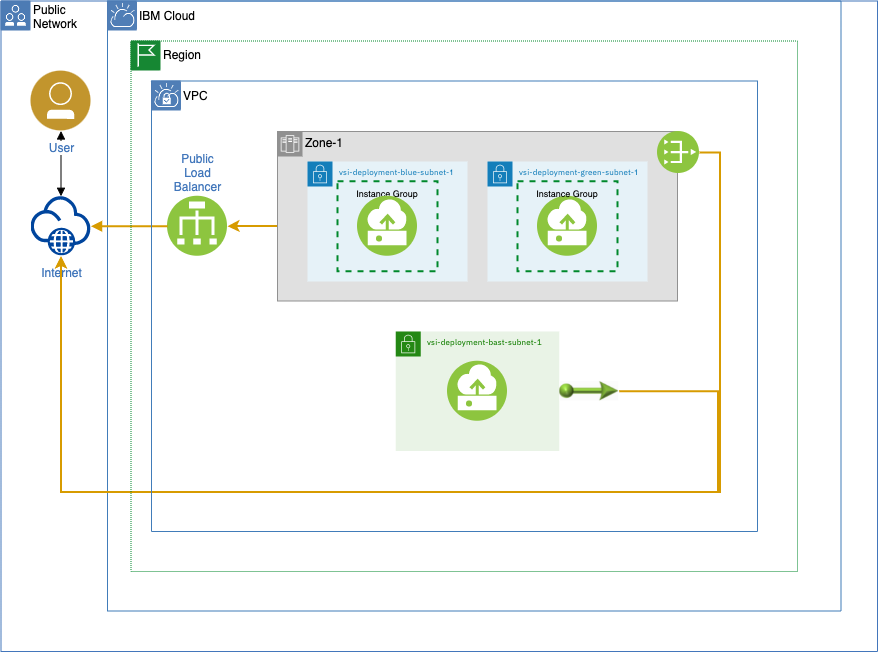

The diagram above was exported from draw.io. Its source (the exported page's mxGraphModel, read from the mxfile embedded in the PNG):
<mxGraphModel dx="1186" dy="607" grid="1" gridSize="10" guides="1" tooltips="1" connect="1" arrows="1" fold="1" page="1" pageScale="1" pageWidth="827" pageHeight="1169" math="0" shadow="0">
  <root>
    <mxCell id="wd3sX62ZgJ8_KrC33-d9-0" />
    <mxCell id="wd3sX62ZgJ8_KrC33-d9-1" parent="wd3sX62ZgJ8_KrC33-d9-0" />
    <mxCell id="HXhAtjsA5wD4Ai_ccLft-0" value="" style="swimlane;fontStyle=0;horizontal=1;collapsible=0;startSize=28;swimlaneLine=0;swimlaneFillColor=none;fillColor=none;rounded=0;whiteSpace=wrap;html=1;absoluteArcSize=1;arcSize=0;strokeColor=#4376BB;verticalAlign=top;align=left;spacingLeft=5;dashed=0;strokeWidth=1;container=1;" parent="wd3sX62ZgJ8_KrC33-d9-1" vertex="1">
      <mxGeometry x="123.5" y="149.5" width="876.5" height="650.5" as="geometry" />
    </mxCell>
    <mxCell id="HXhAtjsA5wD4Ai_ccLft-1" value="Public&lt;br&gt;Network" style="aspect=fixed;perimeter=ellipsePerimeter;html=1;align=left;shadow=0;dashed=0;labelBackgroundColor=none;fontSize=12;spacingTop=0;image;image=img/lib/ibm/vpc/PublicTag.svg;part=1;labelPosition=right;verticalLabelPosition=middle;verticalAlign=middle;" parent="HXhAtjsA5wD4Ai_ccLft-0" vertex="1">
      <mxGeometry width="30" height="30" as="geometry" />
    </mxCell>
    <mxCell id="HXhAtjsA5wD4Ai_ccLft-2" value="IBM Cloud" style="swimlane;fontStyle=0;horizontal=1;collapsible=0;startSize=28;swimlaneLine=0;swimlaneFillColor=none;fillColor=none;rounded=0;whiteSpace=wrap;html=1;absoluteArcSize=1;arcSize=12;strokeColor=#417CB9;verticalAlign=top;align=left;spacingLeft=30;spacingTop=1;dashed=0;strokeWidth=1;" parent="HXhAtjsA5wD4Ai_ccLft-0" vertex="1">
      <mxGeometry x="106.5" width="733.5" height="610" as="geometry" />
    </mxCell>
    <mxCell id="HXhAtjsA5wD4Ai_ccLft-3" value="&lt;a class=&quot;tr-name&quot; title=&quot;vsi-deployment-bast-subnet-1&quot; target=&quot;&quot; href=&quot;https://test.cloud.ibm.com/vpc-ext/network/subnet/us-south~0726-3607e57e-3a2b-4a13-a46c-a7bb7b163835/overview&quot; style=&quot;box-sizing: inherit ; cursor: pointer ; text-decoration: none ; border: 0px ; font-family: &amp;quot;ibm plex sans&amp;quot; , &amp;quot;helvetica neue&amp;quot; , &amp;quot;arial&amp;quot; , sans-serif ; font-stretch: inherit ; line-height: inherit ; font-size: 8px ; margin: 0px ; padding: 0px ; vertical-align: baseline ; letter-spacing: 0.1599999964237213px&quot;&gt;&lt;span class=&quot;tr-name&quot; style=&quot;box-sizing: inherit ; border: 0px ; font-family: inherit ; font-style: inherit ; font-stretch: inherit ; line-height: inherit ; margin: 0px ; padding: 0px ; vertical-align: baseline ; font-size: 8px&quot;&gt;vsi-deployment-bast-subnet-1&lt;/span&gt;&lt;/a&gt;" style="points=[[0,0],[0.25,0],[0.5,0],[0.75,0],[1,0],[1,0.25],[1,0.5],[1,0.75],[1,1],[0.75,1],[0.5,1],[0.25,1],[0,1],[0,0.75],[0,0.5],[0,0.25]];outlineConnect=0;gradientColor=none;html=1;whiteSpace=wrap;fontSize=8;fontStyle=0;shape=mxgraph.aws4.group;grIcon=mxgraph.aws4.group_security_group;grStroke=0;strokeColor=#248814;fillColor=#E9F3E6;verticalAlign=top;align=left;spacingLeft=30;fontColor=#248814;dashed=0;" parent="HXhAtjsA5wD4Ai_ccLft-2" vertex="1">
      <mxGeometry x="288.25" y="330.5" width="163.5" height="119.5" as="geometry" />
    </mxCell>
    <mxCell id="HXhAtjsA5wD4Ai_ccLft-4" value="" style="aspect=fixed;perimeter=ellipsePerimeter;html=1;align=center;shadow=0;dashed=0;fontColor=#4277BB;labelBackgroundColor=#ffffff;fontSize=12;spacingTop=3;image;image=img/lib/ibm/vpc/CloudTag.svg;part=1;" parent="HXhAtjsA5wD4Ai_ccLft-2" vertex="1">
      <mxGeometry width="30" height="30" as="geometry" />
    </mxCell>
    <mxCell id="HXhAtjsA5wD4Ai_ccLft-11" style="edgeStyle=orthogonalEdgeStyle;rounded=0;orthogonalLoop=1;jettySize=auto;html=1;entryX=1;entryY=0.5;entryDx=0;entryDy=0;fontSize=8;gradientColor=#ffa500;fillColor=#ffcd28;strokeColor=#d79b00;strokeWidth=2;" parent="HXhAtjsA5wD4Ai_ccLft-2" source="HXhAtjsA5wD4Ai_ccLft-12" target="HXhAtjsA5wD4Ai_ccLft-18" edge="1">
      <mxGeometry relative="1" as="geometry">
        <Array as="points">
          <mxPoint x="130" y="225" />
          <mxPoint x="130" y="225" />
        </Array>
      </mxGeometry>
    </mxCell>
    <mxCell id="HXhAtjsA5wD4Ai_ccLft-12" value="Zone-1" style="shape=mxgraph.ibm.box;prType=zone;fontStyle=0;verticalAlign=top;align=left;spacingLeft=32;spacingTop=4;fillColor=#E0E0E0;rounded=0;whiteSpace=wrap;html=1;strokeColor=#919191;strokeWidth=1;dashed=0;container=1;spacing=-4;collapsible=0;expand=0;recursiveResize=0;" parent="HXhAtjsA5wD4Ai_ccLft-2" vertex="1">
      <mxGeometry x="170" y="130.5" width="400" height="169.5" as="geometry" />
    </mxCell>
    <mxCell id="HXhAtjsA5wD4Ai_ccLft-13" value="&lt;span class=&quot;tr-name&quot; style=&quot;box-sizing: inherit ; cursor: pointer ; text-decoration: none ; border: 0px ; font-family: inherit ; font-stretch: inherit ; line-height: inherit ; font-size: 8px ; margin: 0px ; padding: 0px ; vertical-align: baseline ; letter-spacing: 0.1599999964237213px ; font-style: inherit&quot;&gt;&lt;a class=&quot;tr-name&quot; title=&quot;vsi-deployment-rolling-subnet-1&quot; target=&quot;&quot; href=&quot;https://test.cloud.ibm.com/vpc-ext/network/subnet/us-south~0726-09902df0-a621-4596-ad9c-ff6c4472cf81/overview&quot; style=&quot;box-sizing: inherit ; cursor: pointer ; text-decoration: none ; border: 0px ; font-family: &amp;quot;ibm plex sans&amp;quot; , &amp;quot;helvetica neue&amp;quot; , &amp;quot;arial&amp;quot; , sans-serif ; font-stretch: inherit ; line-height: inherit ; font-size: 8px ; margin: 0px ; padding: 0px ; vertical-align: baseline ; letter-spacing: 0.1599999964237213px&quot;&gt;vsi-deployment-blue-subnet-&lt;/a&gt;1&lt;/span&gt;" style="points=[[0,0],[0.25,0],[0.5,0],[0.75,0],[1,0],[1,0.25],[1,0.5],[1,0.75],[1,1],[0.75,1],[0.5,1],[0.25,1],[0,1],[0,0.75],[0,0.5],[0,0.25]];outlineConnect=0;gradientColor=none;html=1;whiteSpace=wrap;fontSize=8;fontStyle=0;shape=mxgraph.aws4.group;grIcon=mxgraph.aws4.group_security_group;grStroke=0;strokeColor=#147EBA;fillColor=#E6F2F8;verticalAlign=top;align=left;spacingLeft=30;fontColor=#147EBA;dashed=0;" parent="HXhAtjsA5wD4Ai_ccLft-12" vertex="1">
      <mxGeometry x="30" y="30" width="160" height="120" as="geometry" />
    </mxCell>
    <mxCell id="HXhAtjsA5wD4Ai_ccLft-14" value="&lt;span class=&quot;tr-name&quot; style=&quot;box-sizing: inherit ; cursor: pointer ; text-decoration: none ; border: 0px ; font-family: inherit ; font-stretch: inherit ; line-height: inherit ; font-size: 8px ; margin: 0px ; padding: 0px ; vertical-align: baseline ; letter-spacing: 0.1599999964237213px ; font-style: inherit&quot;&gt;&lt;a class=&quot;tr-name&quot; title=&quot;vsi-deployment-rolling-subnet-1&quot; target=&quot;&quot; href=&quot;https://test.cloud.ibm.com/vpc-ext/network/subnet/us-south~0726-09902df0-a621-4596-ad9c-ff6c4472cf81/overview&quot; style=&quot;box-sizing: inherit ; cursor: pointer ; text-decoration: none ; border: 0px ; font-family: &amp;quot;ibm plex sans&amp;quot; , &amp;quot;helvetica neue&amp;quot; , &amp;quot;arial&amp;quot; , sans-serif ; font-stretch: inherit ; line-height: inherit ; font-size: 8px ; margin: 0px ; padding: 0px ; vertical-align: baseline ; letter-spacing: 0.1599999964237213px&quot;&gt;vsi-deployment-green-subnet-&lt;/a&gt;1&lt;/span&gt;" style="points=[[0,0],[0.25,0],[0.5,0],[0.75,0],[1,0],[1,0.25],[1,0.5],[1,0.75],[1,1],[0.75,1],[0.5,1],[0.25,1],[0,1],[0,0.75],[0,0.5],[0,0.25]];outlineConnect=0;gradientColor=none;html=1;whiteSpace=wrap;fontSize=8;fontStyle=0;shape=mxgraph.aws4.group;grIcon=mxgraph.aws4.group_security_group;grStroke=0;strokeColor=#147EBA;fillColor=#E6F2F8;verticalAlign=top;align=left;spacingLeft=30;fontColor=#147EBA;dashed=0;" parent="HXhAtjsA5wD4Ai_ccLft-12" vertex="1">
      <mxGeometry x="210" y="30" width="160" height="120" as="geometry" />
    </mxCell>
    <mxCell id="HXhAtjsA5wD4Ai_ccLft-15" value="" style="aspect=fixed;perimeter=ellipsePerimeter;html=1;align=center;shadow=0;dashed=0;fontColor=#4277BB;labelBackgroundColor=#ffffff;fontSize=12;spacingTop=3;image;image=img/lib/ibm/vpc/Instance.svg;" parent="HXhAtjsA5wD4Ai_ccLft-12" vertex="1">
      <mxGeometry x="260" y="64.75" width="60" height="60" as="geometry" />
    </mxCell>
    <mxCell id="HXhAtjsA5wD4Ai_ccLft-16" value="" style="aspect=fixed;perimeter=ellipsePerimeter;html=1;align=center;shadow=0;dashed=0;fontColor=#4277BB;labelBackgroundColor=#ffffff;fontSize=12;spacingTop=3;image;image=img/lib/ibm/vpc/PublicGateway.svg;" parent="HXhAtjsA5wD4Ai_ccLft-12" vertex="1">
      <mxGeometry x="380" width="42" height="42" as="geometry" />
    </mxCell>
    <mxCell id="zvhFffyLzkiHAf78U90u-0" value="&lt;font style=&quot;font-size: 9px ; line-height: 100%&quot;&gt;Instance Group&lt;/font&gt;" style="fontStyle=0;verticalAlign=top;align=center;spacingTop=-2;fillColor=none;rounded=0;whiteSpace=wrap;html=1;strokeColor=#00882B;strokeWidth=2;dashed=1;container=1;collapsible=0;expand=0;recursiveResize=0;" vertex="1" parent="HXhAtjsA5wD4Ai_ccLft-12">
      <mxGeometry x="60" y="49.75" width="100" height="90" as="geometry" />
    </mxCell>
    <mxCell id="zvhFffyLzkiHAf78U90u-1" value="&lt;font style=&quot;font-size: 9px ; line-height: 100%&quot;&gt;Instance Group&lt;/font&gt;" style="fontStyle=0;verticalAlign=top;align=center;spacingTop=-2;fillColor=none;rounded=0;whiteSpace=wrap;html=1;strokeColor=#00882B;strokeWidth=2;dashed=1;container=1;collapsible=0;expand=0;recursiveResize=0;" vertex="1" parent="HXhAtjsA5wD4Ai_ccLft-12">
      <mxGeometry x="240" y="49.75" width="100" height="90" as="geometry" />
    </mxCell>
    <mxCell id="HXhAtjsA5wD4Ai_ccLft-17" value="" style="aspect=fixed;perimeter=ellipsePerimeter;html=1;align=center;shadow=0;dashed=0;fontColor=#4277BB;labelBackgroundColor=#ffffff;fontSize=12;spacingTop=3;image;image=img/lib/ibm/vpc/Instance.svg;" parent="HXhAtjsA5wD4Ai_ccLft-2" vertex="1">
      <mxGeometry x="250" y="195.25" width="60" height="60" as="geometry" />
    </mxCell>
    <mxCell id="HXhAtjsA5wD4Ai_ccLft-18" value="Public&lt;br&gt;Load&lt;br&gt;Balancer" style="aspect=fixed;perimeter=ellipsePerimeter;html=1;align=center;shadow=0;dashed=0;fontColor=#4277BB;labelBackgroundColor=#ffffff;fontSize=12;spacingTop=3;image;image=img/lib/ibm/vpc/LoadBalancer.svg;labelPosition=center;verticalLabelPosition=top;verticalAlign=bottom;" parent="HXhAtjsA5wD4Ai_ccLft-2" vertex="1">
      <mxGeometry x="60" y="195.25" width="60" height="60" as="geometry" />
    </mxCell>
    <mxCell id="HXhAtjsA5wD4Ai_ccLft-19" value="" style="aspect=fixed;perimeter=ellipsePerimeter;html=1;align=center;shadow=0;dashed=0;fontColor=#4277BB;labelBackgroundColor=#ffffff;fontSize=12;spacingTop=3;image;image=img/lib/ibm/vpc/Instance.svg;" parent="HXhAtjsA5wD4Ai_ccLft-2" vertex="1">
      <mxGeometry x="340" y="360.25" width="60" height="60" as="geometry" />
    </mxCell>
    <mxCell id="HXhAtjsA5wD4Ai_ccLft-20" value="" style="aspect=fixed;perimeter=ellipsePerimeter;html=1;align=center;shadow=0;dashed=0;fontColor=#4277BB;labelBackgroundColor=#ffffff;fontSize=12;spacingTop=3;image;image=img/lib/ibm/vpc/FloatingIP.svg;direction=east;" parent="HXhAtjsA5wD4Ai_ccLft-2" vertex="1">
      <mxGeometry x="451.75" y="360.25" width="60" height="60" as="geometry" />
    </mxCell>
    <mxCell id="HXhAtjsA5wD4Ai_ccLft-22" value="Internet" style="aspect=fixed;perimeter=ellipsePerimeter;html=1;align=center;shadow=0;dashed=0;fontColor=#4277BB;labelBackgroundColor=#ffffff;fontSize=12;spacingTop=3;image;image=img/lib/ibm/vpc/Internet.svg;" parent="HXhAtjsA5wD4Ai_ccLft-0" vertex="1">
      <mxGeometry x="30" y="195.25" width="60" height="60" as="geometry" />
    </mxCell>
    <mxCell id="HXhAtjsA5wD4Ai_ccLft-23" style="edgeStyle=orthogonalEdgeStyle;rounded=0;orthogonalLoop=1;jettySize=auto;html=1;endArrow=block;endFill=1;exitX=0;exitY=0.5;exitDx=0;exitDy=0;gradientColor=#ffa500;fillColor=#ffcd28;strokeColor=#d79b00;strokeWidth=2;" parent="HXhAtjsA5wD4Ai_ccLft-0" source="HXhAtjsA5wD4Ai_ccLft-18" target="HXhAtjsA5wD4Ai_ccLft-22" edge="1">
      <mxGeometry relative="1" as="geometry">
        <mxPoint x="186.5" y="260" as="sourcePoint" />
      </mxGeometry>
    </mxCell>
    <mxCell id="HXhAtjsA5wD4Ai_ccLft-25" style="edgeStyle=orthogonalEdgeStyle;rounded=0;sketch=0;jumpStyle=gap;orthogonalLoop=1;jettySize=auto;html=1;entryX=0.5;entryY=1;entryDx=0;entryDy=0;fontSize=8;strokeColor=#d79b00;gradientColor=#ffa500;fillColor=#ffcd28;strokeWidth=2;exitX=1;exitY=0.5;exitDx=0;exitDy=0;" parent="HXhAtjsA5wD4Ai_ccLft-0" source="HXhAtjsA5wD4Ai_ccLft-16" target="HXhAtjsA5wD4Ai_ccLft-22" edge="1">
      <mxGeometry relative="1" as="geometry">
        <Array as="points">
          <mxPoint x="719" y="152" />
          <mxPoint x="719" y="491" />
          <mxPoint x="60" y="491" />
        </Array>
      </mxGeometry>
    </mxCell>
    <mxCell id="HXhAtjsA5wD4Ai_ccLft-26" style="edgeStyle=orthogonalEdgeStyle;rounded=0;sketch=0;jumpStyle=gap;orthogonalLoop=1;jettySize=auto;html=1;entryX=0.5;entryY=1;entryDx=0;entryDy=0;fontSize=8;fillColor=#ffcd28;strokeWidth=2;strokeColor=#d79b00;gradientColor=#ffa500;exitX=1;exitY=0.5;exitDx=0;exitDy=0;" parent="HXhAtjsA5wD4Ai_ccLft-0" source="HXhAtjsA5wD4Ai_ccLft-20" target="HXhAtjsA5wD4Ai_ccLft-22" edge="1">
      <mxGeometry relative="1" as="geometry">
        <Array as="points">
          <mxPoint x="717" y="390" />
          <mxPoint x="717" y="491" />
          <mxPoint x="60" y="491" />
        </Array>
      </mxGeometry>
    </mxCell>
    <mxCell id="HXhAtjsA5wD4Ai_ccLft-27" style="edgeStyle=orthogonalEdgeStyle;rounded=0;orthogonalLoop=1;jettySize=auto;html=1;startArrow=block;startFill=1;endArrow=block;endFill=1;" parent="wd3sX62ZgJ8_KrC33-d9-1" source="HXhAtjsA5wD4Ai_ccLft-32" target="HXhAtjsA5wD4Ai_ccLft-22" edge="1">
      <mxGeometry relative="1" as="geometry" />
    </mxCell>
    <mxCell id="HXhAtjsA5wD4Ai_ccLft-28" value="VPC" style="swimlane;fontStyle=0;horizontal=1;collapsible=0;startSize=28;swimlaneLine=0;swimlaneFillColor=none;fillColor=none;rounded=0;whiteSpace=wrap;html=1;absoluteArcSize=1;arcSize=12;strokeColor=#417CB9;verticalAlign=top;align=left;spacingLeft=30;spacingTop=1;dashed=0;strokeWidth=1;" parent="wd3sX62ZgJ8_KrC33-d9-1" vertex="1">
      <mxGeometry x="274" y="229.5" width="606" height="450.5" as="geometry" />
    </mxCell>
    <mxCell id="HXhAtjsA5wD4Ai_ccLft-29" value="" style="aspect=fixed;perimeter=ellipsePerimeter;html=1;align=center;shadow=0;dashed=0;fontColor=#4277BB;labelBackgroundColor=#ffffff;fontSize=12;spacingTop=3;image;image=img/lib/ibm/vpc/VPCTag.svg;part=1;" parent="HXhAtjsA5wD4Ai_ccLft-28" vertex="1">
      <mxGeometry width="30" height="30" as="geometry" />
    </mxCell>
    <mxCell id="HXhAtjsA5wD4Ai_ccLft-30" value="Region" style="swimlane;fontStyle=0;horizontal=1;collapsible=0;startSize=28;swimlaneLine=0;swimlaneFillColor=none;fillColor=none;rounded=0;whiteSpace=wrap;html=1;absoluteArcSize=1;arcSize=0;strokeColor=#00882B;verticalAlign=top;align=left;spacingLeft=30;dashed=1;strokeWidth=1;container=1;dashPattern=1 1;" parent="wd3sX62ZgJ8_KrC33-d9-1" vertex="1">
      <mxGeometry x="253.5" y="189.5" width="666.5" height="530.5" as="geometry" />
    </mxCell>
    <mxCell id="HXhAtjsA5wD4Ai_ccLft-31" value="" style="aspect=fixed;perimeter=ellipsePerimeter;html=1;align=center;shadow=0;dashed=0;fontColor=#4277BB;labelBackgroundColor=#ffffff;fontSize=12;spacingTop=3;image;image=img/lib/ibm/vpc/RegionTag.svg;part=1;" parent="HXhAtjsA5wD4Ai_ccLft-30" vertex="1">
      <mxGeometry width="30" height="30" as="geometry" />
    </mxCell>
    <mxCell id="HXhAtjsA5wD4Ai_ccLft-32" value="User" style="aspect=fixed;perimeter=ellipsePerimeter;html=1;align=center;shadow=0;dashed=0;fontColor=#4277BB;labelBackgroundColor=#ffffff;fontSize=12;spacingTop=3;image;image=img/lib/ibm/users/user.svg;" parent="wd3sX62ZgJ8_KrC33-d9-1" vertex="1">
      <mxGeometry x="153.5" y="219.5" width="60" height="60" as="geometry" />
    </mxCell>
  </root>
</mxGraphModel>